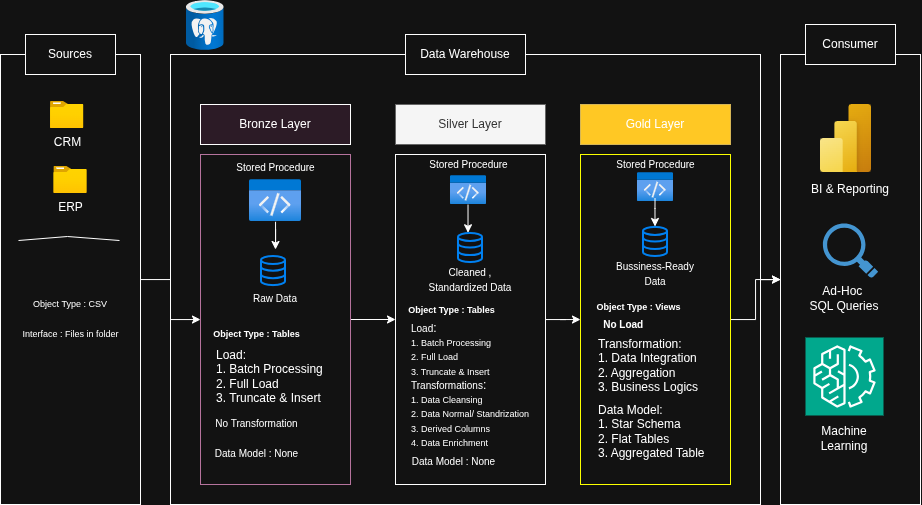

The diagram above was exported from draw.io. Its source (the exported page's mxGraphModel, read from the mxfile embedded in the PNG):
<mxGraphModel dx="1600" dy="838" grid="0" gridSize="10" guides="1" tooltips="1" connect="1" arrows="1" fold="1" page="1" pageScale="1" pageWidth="1169" pageHeight="827" math="0" shadow="0">
  <root>
    <mxCell id="0" />
    <mxCell id="1" parent="0" />
    <mxCell id="Gi_xrVCYX14vGl4oCNwr-33" value="" style="edgeStyle=orthogonalEdgeStyle;rounded=0;orthogonalLoop=1;jettySize=auto;html=1;" edge="1" parent="1" source="Gi_xrVCYX14vGl4oCNwr-1" target="Gi_xrVCYX14vGl4oCNwr-8">
      <mxGeometry relative="1" as="geometry" />
    </mxCell>
    <mxCell id="Gi_xrVCYX14vGl4oCNwr-1" value="" style="rounded=0;whiteSpace=wrap;html=1;fillColor=none;" vertex="1" parent="1">
      <mxGeometry x="40" y="220" width="140" height="450" as="geometry" />
    </mxCell>
    <mxCell id="Gi_xrVCYX14vGl4oCNwr-2" value="Sources" style="rounded=0;whiteSpace=wrap;html=1;" vertex="1" parent="1">
      <mxGeometry x="65" y="200" width="90" height="40" as="geometry" />
    </mxCell>
    <mxCell id="Gi_xrVCYX14vGl4oCNwr-32" value="" style="edgeStyle=orthogonalEdgeStyle;rounded=0;orthogonalLoop=1;jettySize=auto;html=1;" edge="1" parent="1" source="Gi_xrVCYX14vGl4oCNwr-4" target="Gi_xrVCYX14vGl4oCNwr-6">
      <mxGeometry relative="1" as="geometry" />
    </mxCell>
    <mxCell id="Gi_xrVCYX14vGl4oCNwr-4" value="" style="rounded=0;whiteSpace=wrap;html=1;fillColor=none;" vertex="1" parent="1">
      <mxGeometry x="210" y="220" width="590" height="450" as="geometry" />
    </mxCell>
    <mxCell id="Gi_xrVCYX14vGl4oCNwr-5" value="Data Warehouse" style="rounded=0;whiteSpace=wrap;html=1;" vertex="1" parent="1">
      <mxGeometry x="445" y="200" width="120" height="40" as="geometry" />
    </mxCell>
    <mxCell id="Gi_xrVCYX14vGl4oCNwr-6" value="" style="rounded=0;whiteSpace=wrap;html=1;fillColor=none;" vertex="1" parent="1">
      <mxGeometry x="820" y="220" width="140" height="450" as="geometry" />
    </mxCell>
    <mxCell id="Gi_xrVCYX14vGl4oCNwr-7" value="Consumer" style="rounded=0;whiteSpace=wrap;html=1;" vertex="1" parent="1">
      <mxGeometry x="845" y="190" width="90" height="40" as="geometry" />
    </mxCell>
    <mxCell id="Gi_xrVCYX14vGl4oCNwr-30" value="" style="edgeStyle=orthogonalEdgeStyle;rounded=0;orthogonalLoop=1;jettySize=auto;html=1;" edge="1" parent="1" source="Gi_xrVCYX14vGl4oCNwr-8" target="Gi_xrVCYX14vGl4oCNwr-9">
      <mxGeometry relative="1" as="geometry" />
    </mxCell>
    <mxCell id="Gi_xrVCYX14vGl4oCNwr-8" value="" style="rounded=0;whiteSpace=wrap;html=1;fillColor=none;strokeColor=#B5739D;" vertex="1" parent="1">
      <mxGeometry x="240" y="320" width="150" height="330" as="geometry" />
    </mxCell>
    <mxCell id="Gi_xrVCYX14vGl4oCNwr-31" value="" style="edgeStyle=orthogonalEdgeStyle;rounded=0;orthogonalLoop=1;jettySize=auto;html=1;" edge="1" parent="1" source="Gi_xrVCYX14vGl4oCNwr-9" target="Gi_xrVCYX14vGl4oCNwr-10">
      <mxGeometry relative="1" as="geometry" />
    </mxCell>
    <mxCell id="Gi_xrVCYX14vGl4oCNwr-9" value="" style="rounded=0;whiteSpace=wrap;html=1;fillColor=none;" vertex="1" parent="1">
      <mxGeometry x="435" y="320" width="150" height="330" as="geometry" />
    </mxCell>
    <mxCell id="Gi_xrVCYX14vGl4oCNwr-34" value="" style="edgeStyle=orthogonalEdgeStyle;rounded=0;orthogonalLoop=1;jettySize=auto;html=1;" edge="1" parent="1" source="Gi_xrVCYX14vGl4oCNwr-10" target="Gi_xrVCYX14vGl4oCNwr-6">
      <mxGeometry relative="1" as="geometry" />
    </mxCell>
    <mxCell id="Gi_xrVCYX14vGl4oCNwr-10" value="" style="rounded=0;whiteSpace=wrap;html=1;fillColor=none;strokeColor=light-dark(#000000,#FBFF00);" vertex="1" parent="1">
      <mxGeometry x="620" y="320" width="150" height="330" as="geometry" />
    </mxCell>
    <mxCell id="Gi_xrVCYX14vGl4oCNwr-13" value="Bronze Layer" style="rounded=0;whiteSpace=wrap;html=1;fillColor=light-dark(#B5739D, #2c1b26);" vertex="1" parent="1">
      <mxGeometry x="240" y="270" width="150" height="40" as="geometry" />
    </mxCell>
    <mxCell id="Gi_xrVCYX14vGl4oCNwr-14" value="Silver Layer" style="rounded=0;whiteSpace=wrap;html=1;fillColor=#f5f5f5;fontColor=#333333;strokeColor=#666666;" vertex="1" parent="1">
      <mxGeometry x="435" y="270" width="150" height="40" as="geometry" />
    </mxCell>
    <mxCell id="Gi_xrVCYX14vGl4oCNwr-15" value="Gold Layer" style="rounded=0;whiteSpace=wrap;html=1;fillColor=light-dark(#fff2cc, #ffc824);strokeColor=#d6b656;" vertex="1" parent="1">
      <mxGeometry x="620" y="270" width="150" height="40" as="geometry" />
    </mxCell>
    <mxCell id="Gi_xrVCYX14vGl4oCNwr-16" value="CRM" style="image;aspect=fixed;html=1;points=[];align=center;fontSize=12;image=img/lib/azure2/general/Folder_Blank.svg;" vertex="1" parent="1">
      <mxGeometry x="90" y="267" width="33.27" height="27" as="geometry" />
    </mxCell>
    <mxCell id="Gi_xrVCYX14vGl4oCNwr-17" value="ERP" style="image;aspect=fixed;html=1;points=[];align=center;fontSize=12;image=img/lib/azure2/general/Folder_Blank.svg;" vertex="1" parent="1">
      <mxGeometry x="93.37" y="332" width="33.27" height="27" as="geometry" />
    </mxCell>
    <mxCell id="Gi_xrVCYX14vGl4oCNwr-23" value="" style="endArrow=none;html=1;rounded=0;" edge="1" parent="1">
      <mxGeometry width="50" height="50" relative="1" as="geometry">
        <mxPoint x="58" y="406" as="sourcePoint" />
        <mxPoint x="159" y="406" as="targetPoint" />
        <Array as="points">
          <mxPoint x="107" y="402" />
        </Array>
      </mxGeometry>
    </mxCell>
    <mxCell id="Gi_xrVCYX14vGl4oCNwr-24" value="&lt;font style=&quot;font-size: 9px;&quot;&gt;Object Type : CSV&lt;/font&gt;" style="text;html=1;whiteSpace=wrap;strokeColor=none;fillColor=none;align=center;verticalAlign=middle;rounded=0;" vertex="1" parent="1">
      <mxGeometry x="72" y="454" width="76" height="30" as="geometry" />
    </mxCell>
    <mxCell id="Gi_xrVCYX14vGl4oCNwr-25" value="&lt;font style=&quot;font-size: 9px;&quot;&gt;Interface : Files in folder&lt;/font&gt;" style="text;html=1;whiteSpace=wrap;strokeColor=none;fillColor=none;align=center;verticalAlign=middle;rounded=0;" vertex="1" parent="1">
      <mxGeometry x="55.5" y="484" width="109" height="30" as="geometry" />
    </mxCell>
    <mxCell id="Gi_xrVCYX14vGl4oCNwr-26" value="" style="html=1;verticalLabelPosition=bottom;align=center;labelBackgroundColor=#ffffff;verticalAlign=top;strokeWidth=2;strokeColor=#0080F0;shadow=0;dashed=0;shape=mxgraph.ios7.icons.data;" vertex="1" parent="1">
      <mxGeometry x="301" y="422" width="24" height="29.099999999999998" as="geometry" />
    </mxCell>
    <mxCell id="Gi_xrVCYX14vGl4oCNwr-35" value="&lt;font size=&quot;1&quot;&gt;Raw Data&lt;/font&gt;" style="text;html=1;whiteSpace=wrap;strokeColor=none;fillColor=none;align=center;verticalAlign=middle;rounded=0;" vertex="1" parent="1">
      <mxGeometry x="277" y="449" width="76" height="30" as="geometry" />
    </mxCell>
    <mxCell id="Gi_xrVCYX14vGl4oCNwr-36" value="&lt;font size=&quot;1&quot;&gt;Stored Procedure&lt;/font&gt;" style="text;html=1;whiteSpace=wrap;strokeColor=none;fillColor=none;align=center;verticalAlign=middle;rounded=0;" vertex="1" parent="1">
      <mxGeometry x="266.5" y="318" width="97" height="30" as="geometry" />
    </mxCell>
    <mxCell id="Gi_xrVCYX14vGl4oCNwr-38" value="" style="edgeStyle=orthogonalEdgeStyle;rounded=0;orthogonalLoop=1;jettySize=auto;html=1;" edge="1" parent="1" source="Gi_xrVCYX14vGl4oCNwr-37">
      <mxGeometry relative="1" as="geometry">
        <mxPoint x="315" y="415" as="targetPoint" />
      </mxGeometry>
    </mxCell>
    <mxCell id="Gi_xrVCYX14vGl4oCNwr-37" value="" style="image;aspect=fixed;html=1;points=[];align=center;fontSize=12;image=img/lib/azure2/general/Code.svg;" vertex="1" parent="1">
      <mxGeometry x="289" y="345" width="52" height="42.25" as="geometry" />
    </mxCell>
    <mxCell id="Gi_xrVCYX14vGl4oCNwr-41" value="&lt;font style=&quot;font-size: 9px;&quot;&gt;&lt;b&gt;Object Type : Tables&lt;/b&gt;&lt;/font&gt;" style="text;html=1;whiteSpace=wrap;strokeColor=none;fillColor=none;align=center;verticalAlign=middle;rounded=0;" vertex="1" parent="1">
      <mxGeometry x="250" y="484" width="93" height="30" as="geometry" />
    </mxCell>
    <mxCell id="Gi_xrVCYX14vGl4oCNwr-46" value="Load:&lt;div&gt;1. Batch Processing&lt;/div&gt;&lt;div&gt;2. Full Load&lt;/div&gt;&lt;div&gt;3. Truncate &amp;amp; Insert&lt;/div&gt;" style="text;strokeColor=none;fillColor=none;align=left;verticalAlign=middle;spacingLeft=4;spacingRight=4;overflow=hidden;points=[[0,0.5],[1,0.5]];portConstraint=eastwest;rotatable=0;whiteSpace=wrap;html=1;" vertex="1" parent="1">
      <mxGeometry x="250" y="510" width="120" height="64" as="geometry" />
    </mxCell>
    <mxCell id="Gi_xrVCYX14vGl4oCNwr-47" value="&lt;font size=&quot;1&quot;&gt;No Transformation&lt;/font&gt;" style="text;html=1;whiteSpace=wrap;strokeColor=none;fillColor=none;align=center;verticalAlign=middle;rounded=0;" vertex="1" parent="1">
      <mxGeometry x="242" y="574" width="109" height="30" as="geometry" />
    </mxCell>
    <mxCell id="Gi_xrVCYX14vGl4oCNwr-48" value="&lt;font size=&quot;1&quot;&gt;Data Model : None&lt;/font&gt;" style="text;html=1;whiteSpace=wrap;strokeColor=none;fillColor=none;align=center;verticalAlign=middle;rounded=0;" vertex="1" parent="1">
      <mxGeometry x="242" y="604" width="109" height="30" as="geometry" />
    </mxCell>
    <mxCell id="Gi_xrVCYX14vGl4oCNwr-50" value="&lt;font size=&quot;1&quot;&gt;Stored Procedure&lt;/font&gt;" style="text;html=1;whiteSpace=wrap;strokeColor=none;fillColor=none;align=center;verticalAlign=middle;rounded=0;" vertex="1" parent="1">
      <mxGeometry x="460" y="315" width="97" height="30" as="geometry" />
    </mxCell>
    <mxCell id="Gi_xrVCYX14vGl4oCNwr-51" value="" style="image;aspect=fixed;html=1;points=[];align=center;fontSize=12;image=img/lib/azure2/general/Code.svg;" vertex="1" parent="1">
      <mxGeometry x="490" y="341" width="36" height="29.25" as="geometry" />
    </mxCell>
    <mxCell id="Gi_xrVCYX14vGl4oCNwr-52" value="" style="edgeStyle=orthogonalEdgeStyle;rounded=0;orthogonalLoop=1;jettySize=auto;html=1;" edge="1" parent="1">
      <mxGeometry relative="1" as="geometry">
        <mxPoint x="507.52" y="370.25" as="sourcePoint" />
        <mxPoint x="507.52" y="398.25" as="targetPoint" />
      </mxGeometry>
    </mxCell>
    <mxCell id="Gi_xrVCYX14vGl4oCNwr-53" value="" style="html=1;verticalLabelPosition=bottom;align=center;labelBackgroundColor=#ffffff;verticalAlign=top;strokeWidth=2;strokeColor=#0080F0;shadow=0;dashed=0;shape=mxgraph.ios7.icons.data;" vertex="1" parent="1">
      <mxGeometry x="498" y="398.95" width="24" height="29.099999999999998" as="geometry" />
    </mxCell>
    <mxCell id="Gi_xrVCYX14vGl4oCNwr-54" value="&lt;font size=&quot;1&quot;&gt;Cleaned , Standardized Data&lt;/font&gt;" style="text;html=1;whiteSpace=wrap;strokeColor=none;fillColor=none;align=center;verticalAlign=middle;rounded=0;" vertex="1" parent="1">
      <mxGeometry x="463" y="430" width="94" height="30" as="geometry" />
    </mxCell>
    <mxCell id="Gi_xrVCYX14vGl4oCNwr-55" value="&lt;font style=&quot;font-size: 9px;&quot;&gt;&lt;b&gt;Object Type : Tables&lt;/b&gt;&lt;/font&gt;" style="text;html=1;whiteSpace=wrap;strokeColor=none;fillColor=none;align=center;verticalAlign=middle;rounded=0;" vertex="1" parent="1">
      <mxGeometry x="445" y="460" width="93" height="30" as="geometry" />
    </mxCell>
    <mxCell id="Gi_xrVCYX14vGl4oCNwr-57" value="&lt;font style=&quot;font-size: 10px;&quot;&gt;Load&lt;/font&gt;:&lt;div&gt;&lt;font style=&quot;font-size: 9px;&quot;&gt;1. Batch Processing&lt;/font&gt;&lt;/div&gt;&lt;div&gt;&lt;font style=&quot;font-size: 9px;&quot;&gt;2. Full Load&lt;/font&gt;&lt;/div&gt;&lt;div&gt;&lt;font style=&quot;font-size: 9px;&quot;&gt;3. Truncate &amp;amp; Insert&lt;/font&gt;&lt;/div&gt;" style="text;strokeColor=none;fillColor=none;align=left;verticalAlign=middle;spacingLeft=4;spacingRight=4;overflow=hidden;points=[[0,0.5],[1,0.5]];portConstraint=eastwest;rotatable=0;whiteSpace=wrap;html=1;" vertex="1" parent="1">
      <mxGeometry x="445" y="484" width="120" height="60" as="geometry" />
    </mxCell>
    <mxCell id="Gi_xrVCYX14vGl4oCNwr-58" value="&lt;font style=&quot;font-size: 10px;&quot;&gt;Transformations&lt;/font&gt;:&lt;div&gt;&lt;font style=&quot;font-size: 9px;&quot;&gt;1. Data Cleansing&lt;/font&gt;&lt;/div&gt;&lt;div&gt;&lt;font style=&quot;font-size: 9px;&quot;&gt;2. Data Normal/ Standrization&lt;/font&gt;&lt;/div&gt;&lt;div&gt;&lt;font style=&quot;font-size: 9px;&quot;&gt;3. Derived Columns&lt;/font&gt;&lt;/div&gt;&lt;div&gt;&lt;font style=&quot;font-size: 9px;&quot;&gt;4. Data Enrichment&lt;/font&gt;&lt;/div&gt;" style="text;strokeColor=none;fillColor=none;align=left;verticalAlign=middle;spacingLeft=4;spacingRight=4;overflow=hidden;points=[[0,0.5],[1,0.5]];portConstraint=eastwest;rotatable=0;whiteSpace=wrap;html=1;" vertex="1" parent="1">
      <mxGeometry x="445" y="539" width="136" height="80" as="geometry" />
    </mxCell>
    <mxCell id="Gi_xrVCYX14vGl4oCNwr-59" value="&lt;font size=&quot;1&quot;&gt;Data Model : None&lt;/font&gt;" style="text;html=1;whiteSpace=wrap;strokeColor=none;fillColor=none;align=center;verticalAlign=middle;rounded=0;" vertex="1" parent="1">
      <mxGeometry x="439" y="612" width="109" height="30" as="geometry" />
    </mxCell>
    <mxCell id="Gi_xrVCYX14vGl4oCNwr-60" value="&lt;font size=&quot;1&quot;&gt;Stored Procedure&lt;/font&gt;" style="text;html=1;whiteSpace=wrap;strokeColor=none;fillColor=none;align=center;verticalAlign=middle;rounded=0;" vertex="1" parent="1">
      <mxGeometry x="646.5" y="315" width="97" height="30" as="geometry" />
    </mxCell>
    <mxCell id="Gi_xrVCYX14vGl4oCNwr-61" value="" style="image;aspect=fixed;html=1;points=[];align=center;fontSize=12;image=img/lib/azure2/general/Code.svg;" vertex="1" parent="1">
      <mxGeometry x="677" y="338" width="36" height="29.25" as="geometry" />
    </mxCell>
    <mxCell id="Gi_xrVCYX14vGl4oCNwr-63" value="" style="edgeStyle=orthogonalEdgeStyle;rounded=0;orthogonalLoop=1;jettySize=auto;html=1;" edge="1" parent="1">
      <mxGeometry relative="1" as="geometry">
        <mxPoint x="694.52" y="364" as="sourcePoint" />
        <mxPoint x="694.52" y="392" as="targetPoint" />
        <Array as="points">
          <mxPoint x="694.52" y="374" />
          <mxPoint x="694.52" y="374" />
        </Array>
      </mxGeometry>
    </mxCell>
    <mxCell id="Gi_xrVCYX14vGl4oCNwr-64" value="" style="html=1;verticalLabelPosition=bottom;align=center;labelBackgroundColor=#ffffff;verticalAlign=top;strokeWidth=2;strokeColor=#0080F0;shadow=0;dashed=0;shape=mxgraph.ios7.icons.data;" vertex="1" parent="1">
      <mxGeometry x="683" y="392.9" width="24" height="29.099999999999998" as="geometry" />
    </mxCell>
    <mxCell id="Gi_xrVCYX14vGl4oCNwr-65" value="&lt;font size=&quot;1&quot;&gt;Bussiness-Ready&lt;/font&gt;&lt;div&gt;&lt;font size=&quot;1&quot;&gt;Data&lt;/font&gt;&lt;/div&gt;" style="text;html=1;whiteSpace=wrap;strokeColor=none;fillColor=none;align=center;verticalAlign=middle;rounded=0;" vertex="1" parent="1">
      <mxGeometry x="648" y="424" width="94" height="30" as="geometry" />
    </mxCell>
    <mxCell id="Gi_xrVCYX14vGl4oCNwr-67" value="&lt;font style=&quot;font-size: 9px;&quot;&gt;&lt;b&gt;Object Type : Views&lt;/b&gt;&lt;/font&gt;" style="text;html=1;whiteSpace=wrap;strokeColor=none;fillColor=none;align=center;verticalAlign=middle;rounded=0;" vertex="1" parent="1">
      <mxGeometry x="632" y="457" width="93" height="30" as="geometry" />
    </mxCell>
    <mxCell id="Gi_xrVCYX14vGl4oCNwr-68" value="&lt;font size=&quot;1&quot;&gt;&lt;b&gt;No Load&amp;nbsp; &amp;nbsp; &amp;nbsp; &amp;nbsp; &amp;nbsp; &amp;nbsp;&lt;/b&gt;&lt;/font&gt;" style="text;html=1;whiteSpace=wrap;strokeColor=none;fillColor=none;align=center;verticalAlign=middle;rounded=0;" vertex="1" parent="1">
      <mxGeometry x="632" y="475" width="93" height="30" as="geometry" />
    </mxCell>
    <mxCell id="Gi_xrVCYX14vGl4oCNwr-69" value="Transformation:&lt;div&gt;1. Data Integration&lt;/div&gt;&lt;div&gt;2. Aggregation&lt;/div&gt;&lt;div&gt;3. Business Logics&lt;/div&gt;" style="text;strokeColor=none;fillColor=none;align=left;verticalAlign=middle;spacingLeft=4;spacingRight=4;overflow=hidden;points=[[0,0.5],[1,0.5]];portConstraint=eastwest;rotatable=0;whiteSpace=wrap;html=1;" vertex="1" parent="1">
      <mxGeometry x="632" y="499" width="120" height="64" as="geometry" />
    </mxCell>
    <mxCell id="Gi_xrVCYX14vGl4oCNwr-70" value="Data Model:&lt;div&gt;1. Star Schema&lt;/div&gt;&lt;div&gt;2. Flat Tables&lt;/div&gt;&lt;div&gt;3. Aggregated Table&lt;/div&gt;" style="text;strokeColor=none;fillColor=none;align=left;verticalAlign=middle;spacingLeft=4;spacingRight=4;overflow=hidden;points=[[0,0.5],[1,0.5]];portConstraint=eastwest;rotatable=0;whiteSpace=wrap;html=1;" vertex="1" parent="1">
      <mxGeometry x="632" y="565" width="120" height="64" as="geometry" />
    </mxCell>
    <mxCell id="Gi_xrVCYX14vGl4oCNwr-71" value="" style="image;aspect=fixed;html=1;points=[];align=center;fontSize=12;image=img/lib/azure2/power_platform/PowerBI.svg;" vertex="1" parent="1">
      <mxGeometry x="860" y="270" width="51" height="68" as="geometry" />
    </mxCell>
    <mxCell id="Gi_xrVCYX14vGl4oCNwr-72" value="BI &amp;amp; Reporting" style="text;html=1;whiteSpace=wrap;strokeColor=none;fillColor=none;align=center;verticalAlign=middle;rounded=0;" vertex="1" parent="1">
      <mxGeometry x="848" y="340.25" width="84" height="30" as="geometry" />
    </mxCell>
    <mxCell id="Gi_xrVCYX14vGl4oCNwr-75" value="" style="shadow=0;dashed=0;html=1;strokeColor=none;fillColor=#4495D1;labelPosition=center;verticalLabelPosition=bottom;verticalAlign=top;align=center;outlineConnect=0;shape=mxgraph.veeam.magnifying_glass;pointerEvents=1;" vertex="1" parent="1">
      <mxGeometry x="862.4" y="389" width="55.2" height="54.4" as="geometry" />
    </mxCell>
    <mxCell id="Gi_xrVCYX14vGl4oCNwr-76" value="Ad-Hoc&amp;nbsp;&lt;div&gt;SQL Queries&lt;/div&gt;" style="text;html=1;whiteSpace=wrap;strokeColor=none;fillColor=none;align=center;verticalAlign=middle;rounded=0;" vertex="1" parent="1">
      <mxGeometry x="842" y="449" width="84" height="30" as="geometry" />
    </mxCell>
    <mxCell id="Gi_xrVCYX14vGl4oCNwr-77" value="" style="sketch=0;points=[[0,0,0],[0.25,0,0],[0.5,0,0],[0.75,0,0],[1,0,0],[0,1,0],[0.25,1,0],[0.5,1,0],[0.75,1,0],[1,1,0],[0,0.25,0],[0,0.5,0],[0,0.75,0],[1,0.25,0],[1,0.5,0],[1,0.75,0]];outlineConnect=0;fontColor=#232F3E;fillColor=#01A88D;strokeColor=#ffffff;dashed=0;verticalLabelPosition=bottom;verticalAlign=top;align=center;html=1;fontSize=12;fontStyle=0;aspect=fixed;shape=mxgraph.aws4.resourceIcon;resIcon=mxgraph.aws4.machine_learning;" vertex="1" parent="1">
      <mxGeometry x="845" y="503" width="78" height="78" as="geometry" />
    </mxCell>
    <mxCell id="Gi_xrVCYX14vGl4oCNwr-78" style="edgeStyle=orthogonalEdgeStyle;rounded=0;orthogonalLoop=1;jettySize=auto;html=1;exitX=0.5;exitY=1;exitDx=0;exitDy=0;" edge="1" parent="1" source="Gi_xrVCYX14vGl4oCNwr-76" target="Gi_xrVCYX14vGl4oCNwr-76">
      <mxGeometry relative="1" as="geometry" />
    </mxCell>
    <mxCell id="Gi_xrVCYX14vGl4oCNwr-79" value="Machine Learning" style="text;html=1;whiteSpace=wrap;strokeColor=none;fillColor=none;align=center;verticalAlign=middle;rounded=0;" vertex="1" parent="1">
      <mxGeometry x="854" y="589" width="60" height="30" as="geometry" />
    </mxCell>
    <mxCell id="Gi_xrVCYX14vGl4oCNwr-80" value="" style="image;aspect=fixed;html=1;points=[];align=center;fontSize=12;image=img/lib/azure2/databases/Azure_Database_PostgreSQL_Server.svg;" vertex="1" parent="1">
      <mxGeometry x="226" y="166" width="37.5" height="50" as="geometry" />
    </mxCell>
  </root>
</mxGraphModel>